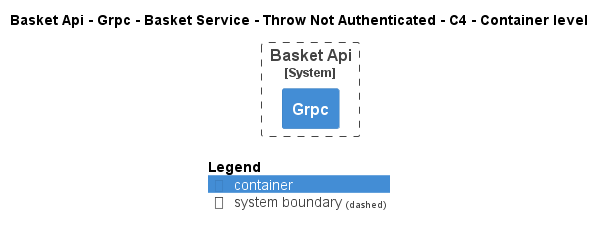

The diagram above was rendered by PlantUML. Its source (embedded in the PNG):
@startuml
!pragma layout smetana
!include ..\..\..\..\..\..\..\..\.c4s\C4_Container.puml

AddElementTag("state:new", $bgColor=green, $fontColor=#ffffff, $borderColor=green, $shadowing="False")
AddElementTag("state:changed", $bgColor=orange, $fontColor=#ffffff, $borderColor=orange, $shadowing="False")
AddElementTag("state:removed", $bgColor=red, $fontColor=#ffffff, $borderColor=red, $shadowing="False")

AddRelTag("state:new", $textColor=green, $lineColor=green)
AddRelTag("state:changed", $textColor=orange, $lineColor=orange)
AddRelTag("state:removed", $textColor=red, $lineColor=red)

SHOW_PERSON_PORTRAIT()
LAYOUT_TOP_DOWN()

skinparam linetype polyline

title Basket Api - Grpc - Basket Service - Throw Not Authenticated - C4 - Container level


System_Boundary(dotnet.eShop.Architecture.SoftwareSystems.BasketApi, "Basket Api") {
    Container(dotnet.eShop.Architecture.SoftwareSystems.BasketApi.Containers.Grpc, "Grpc", "", "")
}



SHOW_LEGEND()
@enduml